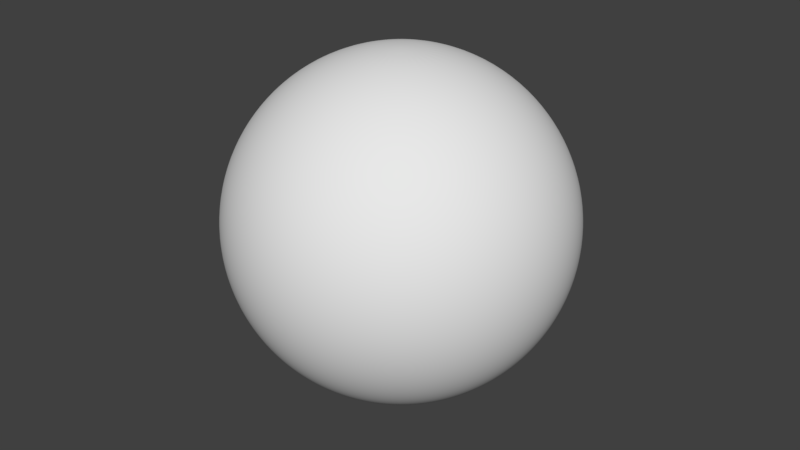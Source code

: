 # Source: Comet.blend  (saved by Blender 2.79.0; exported with 4.5.12 LTS)
import bpy
from mathutils import Matrix  # noqa: F401  (used for matrix-valued properties, if any)

bpy.ops.wm.read_factory_settings(use_empty=True)
scene = bpy.context.scene
scene.name = 'Scene'

# ---- collections
col_collection_1 = bpy.data.collections.new('Collection 1'); scene.collection.children.link(col_collection_1)

# ---- world
world_world = bpy.data.worlds.new('World'); scene.world = world_world
world_world.color = (0.05088, 0.05088, 0.05088)
world_world.use_sun_shadow = False
world_world.sun_shadow_jitter_overblur = 0.0
world_world.cycles.sampling_method = 'MANUAL'

# ---- meshes
me_sphere = bpy.data.meshes.new('Sphere')
me_sphere.from_pydata([(0.0, 1.095, 5.503), (0.0, 2.147, 5.184), (0.0, 3.117, 4.665), (0.0, 3.968, 3.968), (0.0, 4.665, 3.117), (0.0, 5.184, 2.147), (0.0, 5.503, 1.095), (0.0, 5.611, 4.236e-07), (0.0, 5.503, -1.095), (0.0, 3.117, -4.665), (0.2136, 1.074, 5.503), (0.4189, 2.106, 5.184), (0.6082, 3.057, 4.665), (0.774, 3.891, 3.968), (0.9102, 4.576, 3.117), (1.011, 5.084, 2.147), (1.074, 5.397, 1.095), (1.095, 5.503, 4.236e-07), (1.074, 5.397, -1.095), (1.011, 5.084, -2.147), (0.9102, 4.576, -3.117), (0.774, 3.891, -3.968), (0.6082, 3.057, -4.665), (0.4189, 2.106, -5.184), (0.2136, 1.074, -5.503), (0.4189, 1.011, 5.503), (0.8217, 1.984, 5.184), (1.193, 2.88, 4.665), (1.518, 3.666, 3.968), (1.785, 4.31, 3.117), (1.984, 4.789, 2.147), (2.106, 5.084, 1.095), (2.147, 5.184, 4.236e-07), (2.106, 5.084, -1.095), (1.984, 4.789, -2.147), (1.785, 4.31, -3.117), (1.518, 3.666, -3.968), (1.193, 2.88, -4.665), (0.8217, 1.984, -5.184), (0.4189, 1.011, -5.503), (0.6082, 0.9102, 5.503), (1.193, 1.785, 5.184), (1.732, 2.592, 4.665), (2.204, 3.299, 3.968), (2.592, 3.879, 3.117), (2.88, 4.31, 2.147), (3.057, 4.576, 1.095), (3.117, 4.665, 4.236e-07), (3.057, 4.576, -1.095), (2.88, 4.31, -2.147), (2.592, 3.879, -3.117), (2.204, 3.299, -3.968), (1.732, 2.592, -4.665), (1.193, 1.785, -5.184), (0.6082, 0.9102, -5.503), (0.774, 0.774, 5.503), (1.518, 1.518, 5.184), (2.204, 2.204, 4.665), (2.805, 2.805, 3.968), (3.299, 3.299, 3.117), (3.666, 3.666, 2.147), (3.891, 3.891, 1.095), (3.968, 3.968, 4.236e-07), (3.891, 3.891, -1.095), (3.666, 3.666, -2.147), (3.299, 3.299, -3.117), (2.805, 2.805, -3.968), (2.204, 2.204, -4.665), (1.518, 1.518, -5.184), (0.774, 0.774, -5.503), (0.9102, 0.6082, 5.503), (1.785, 1.193, 5.184), (2.592, 1.732, 4.665), (3.299, 2.204, 3.968), (3.879, 2.592, 3.117), (4.31, 2.88, 2.147), (4.576, 3.057, 1.095), (4.665, 3.117, 4.236e-07), (4.576, 3.057, -1.095), (4.31, 2.88, -2.147), (3.879, 2.592, -3.117), (3.299, 2.204, -3.968), (2.592, 1.732, -4.665), (1.785, 1.193, -5.184), (0.9102, 0.6082, -5.503), (1.011, 0.4189, 5.503), (1.984, 0.8217, 5.184), (2.88, 1.193, 4.665), (3.666, 1.518, 3.968), (4.31, 1.785, 3.117), (4.789, 1.984, 2.147), (5.084, 2.106, 1.095), (5.184, 2.147, 4.236e-07), (5.084, 2.106, -1.095), (4.789, 1.984, -2.147), (4.31, 1.785, -3.117), (3.666, 1.518, -3.968), (2.88, 1.193, -4.665), (1.984, 0.8217, -5.184), (1.011, 0.4189, -5.503), (1.074, 0.2136, 5.503), (2.106, 0.4189, 5.184), (3.057, 0.6082, 4.665), (3.891, 0.774, 3.968), (4.576, 0.9102, 3.117), (5.084, 1.011, 2.147), (5.397, 1.074, 1.095), (5.503, 1.095, 4.236e-07), (5.397, 1.074, -1.095), (5.084, 1.011, -2.147), (4.576, 0.9102, -3.117), (3.891, 0.774, -3.968), (3.057, 0.6082, -4.665), (2.106, 0.4189, -5.184), (1.074, 0.2136, -5.503), (1.095, -1.833e-06, 5.503), (2.147, -1.791e-06, 5.184), (3.117, -1.749e-06, 4.665), (3.968, -1.791e-06, 3.968), (4.665, -1.875e-06, 3.117), (5.184, -1.54e-06, 2.147), (5.503, -2.209e-06, 1.095), (5.611, -2.125e-06, 4.236e-07), (5.503, -2.209e-06, -1.095), (5.184, -1.289e-06, -2.147), (4.665, -1.875e-06, -3.117), (3.968, -1.791e-06, -3.968), (3.117, -1.916e-06, -4.665), (2.147, -1.707e-06, -5.184), (1.095, -1.728e-06, -5.503), (1.074, -0.2136, 5.503), (2.106, -0.4189, 5.184), (3.057, -0.6082, 4.665), (3.891, -0.774, 3.968), (4.576, -0.9102, 3.117), (5.084, -1.011, 2.147), (5.397, -1.074, 1.095), (5.503, -1.095, 4.236e-07), (5.397, -1.074, -1.095), (5.084, -1.011, -2.147), (4.576, -0.9102, -3.117), (3.891, -0.774, -3.968), (3.057, -0.6082, -4.665), (2.106, -0.4189, -5.184), (1.074, -0.2136, -5.503), (1.011, -0.4189, 5.503), (1.984, -0.8217, 5.184), (2.88, -1.193, 4.665), (3.666, -1.518, 3.968), (4.31, -1.785, 3.117), (4.789, -1.984, 2.147), (5.084, -2.106, 1.095), (5.184, -2.147, 4.236e-07), (5.084, -2.106, -1.095), (4.789, -1.984, -2.147), (4.31, -1.785, -3.117), (3.666, -1.518, -3.968), (2.88, -1.193, -4.665), (1.984, -0.8217, -5.184), (1.011, -0.4189, -5.503), (0.9102, -0.6082, 5.503), (1.785, -1.193, 5.184), (2.592, -1.732, 4.665), (3.299, -2.204, 3.968), (3.879, -2.592, 3.117), (4.31, -2.88, 2.147), (4.576, -3.057, 1.095), (4.665, -3.117, 4.236e-07), (4.576, -3.057, -1.095), (4.31, -2.88, -2.147), (3.879, -2.592, -3.117), (3.299, -2.204, -3.968), (2.592, -1.732, -4.665), (1.785, -1.193, -5.184), (0.9102, -0.6082, -5.503), (0.774, -0.774, 5.503), (1.518, -1.518, 5.184), (2.204, -2.204, 4.665), (2.805, -2.805, 3.968), (3.299, -3.299, 3.117), (3.666, -3.666, 2.147), (3.891, -3.891, 1.095), (3.968, -3.968, 4.236e-07), (3.891, -3.891, -1.095), (3.666, -3.666, -2.147), (3.299, -3.299, -3.117), (2.805, -2.805, -3.968), (2.204, -2.204, -4.665), (1.518, -1.518, -5.184), (0.774, -0.774, -5.503), (0.6082, -0.9102, 5.503), (1.193, -1.785, 5.184), (1.732, -2.592, 4.665), (2.204, -3.299, 3.968), (2.592, -3.879, 3.117), (2.88, -4.31, 2.147), (3.057, -4.576, 1.095), (3.117, -4.665, 4.236e-07), (3.057, -4.576, -1.095), (2.88, -4.31, -2.147), (2.592, -3.879, -3.117), (2.204, -3.299, -3.968), (1.732, -2.592, -4.665), (1.193, -1.785, -5.184), (0.6082, -0.9102, -5.503), (0.0, -1.828e-06, -5.611), (0.4189, -1.011, 5.503), (0.8217, -1.984, 5.184), (1.193, -2.88, 4.665), (1.518, -3.666, 3.968), (1.785, -4.31, 3.117), (1.984, -4.789, 2.147), (2.106, -5.084, 1.095), (2.147, -5.184, 4.236e-07), (2.106, -5.084, -1.095), (1.984, -4.789, -2.147), (1.785, -4.31, -3.117), (1.518, -3.666, -3.968), (1.193, -2.88, -4.665), (0.8217, -1.984, -5.184), (0.4189, -1.011, -5.503), (0.2136, -1.074, 5.503), (0.4189, -2.106, 5.184), (0.6082, -3.057, 4.665), (0.774, -3.891, 3.968), (0.9102, -4.576, 3.117), (1.011, -5.084, 2.147), (1.074, -5.397, 1.095), (1.095, -5.503, 4.236e-07), (1.074, -5.397, -1.095), (1.011, -5.084, -2.147), (0.9102, -4.576, -3.117), (0.774, -3.891, -3.968), (0.6082, -3.057, -4.665), (0.4189, -2.106, -5.184), (0.2136, -1.074, -5.503), (-4.047e-08, -1.095, 5.503), (2.313e-07, -2.147, 5.184), (1.477e-07, -3.117, 4.665), (-1.45e-07, -3.968, 3.968), (-4.794e-07, -4.665, 3.117), (3.567e-07, -5.184, 2.147), (-4.794e-07, -5.503, 1.095), (-5.63e-07, -5.611, 4.236e-07), (-4.794e-07, -5.503, -1.095), (3.567e-07, -5.184, -2.147), (-4.794e-07, -4.665, -3.117), (-1.45e-07, -3.968, -3.968), (-6.137e-08, -3.117, -4.665), (2.224e-08, -2.147, -5.184), (2.224e-08, -1.095, -5.503), (-0.2136, -1.074, 5.503), (-0.4189, -2.106, 5.184), (-0.6082, -3.057, 4.665), (-0.774, -3.891, 3.968), (-0.9102, -4.576, 3.117), (-1.011, -5.084, 2.147), (-1.074, -5.397, 1.095), (-1.095, -5.503, 4.236e-07), (-1.074, -5.397, -1.095), (-1.011, -5.084, -2.147), (-0.9102, -4.576, -3.117), (-0.774, -3.891, -3.968), (-0.6082, -3.057, -4.665), (-0.4189, -2.106, -5.184), (-0.2136, -1.074, -5.503), (-0.4189, -1.011, 5.503), (-0.8217, -1.984, 5.184), (-1.193, -2.88, 4.665), (-1.518, -3.666, 3.968), (-1.785, -4.31, 3.117), (-1.984, -4.789, 2.147), (-2.106, -5.084, 1.095), (-2.147, -5.184, 4.236e-07), (-2.106, -5.084, -1.095), (-1.984, -4.789, -2.147), (-1.785, -4.31, -3.117), (-1.518, -3.666, -3.968), (-1.193, -2.88, -4.665), (-0.8217, -1.984, -5.184), (-0.4189, -1.011, -5.503), (-0.6082, -0.9102, 5.503), (-1.193, -1.785, 5.184), (-1.732, -2.592, 4.665), (-2.204, -3.299, 3.968), (-2.592, -3.879, 3.117), (-2.88, -4.31, 2.147), (-3.057, -4.576, 1.095), (-3.117, -4.665, 4.236e-07), (-3.057, -4.576, -1.095), (-2.88, -4.31, -2.147), (-2.592, -3.879, -3.117), (-2.204, -3.299, -3.968), (-1.732, -2.592, -4.665), (-1.193, -1.785, -5.184), (-0.6082, -0.9102, -5.503), (-1.293e-06, -3.121e-06, 5.611), (-0.774, -0.774, 5.503), (-1.518, -1.518, 5.184), (-2.204, -2.204, 4.665), (-2.805, -2.805, 3.968), (-3.299, -3.299, 3.117), (-3.666, -3.666, 2.147), (-3.891, -3.891, 1.095), (-3.968, -3.968, 4.236e-07), (-3.891, -3.891, -1.095), (-3.666, -3.666, -2.147), (-3.299, -3.299, -3.117), (-2.805, -2.805, -3.968), (-2.204, -2.204, -4.665), (-1.518, -1.518, -5.184), (-0.774, -0.774, -5.503), (-0.9102, -0.6082, 5.503), (-1.785, -1.193, 5.184), (-2.592, -1.732, 4.665), (-3.299, -2.204, 3.968), (-3.879, -2.592, 3.117), (-4.31, -2.88, 2.147), (-4.576, -3.057, 1.095), (-4.665, -3.117, 4.236e-07), (-4.576, -3.057, -1.095), (-4.31, -2.88, -2.147), (-3.879, -2.592, -3.117), (-3.299, -2.204, -3.968), (-2.592, -1.732, -4.665), (-1.785, -1.193, -5.184), (-0.9102, -0.6082, -5.503), (-1.011, -0.4189, 5.503), (-1.984, -0.8217, 5.184), (-2.88, -1.193, 4.665), (-3.666, -1.518, 3.968), (-4.31, -1.785, 3.117), (-4.789, -1.984, 2.147), (-5.084, -2.106, 1.095), (-5.184, -2.147, 4.236e-07), (-5.084, -2.106, -1.095), (-4.789, -1.984, -2.147), (-4.31, -1.785, -3.117), (-3.666, -1.518, -3.968), (-2.88, -1.193, -4.665), (-1.984, -0.8217, -5.184), (-1.011, -0.4189, -5.503), (-1.074, -0.2136, 5.503), (-2.106, -0.4189, 5.184), (-3.057, -0.6082, 4.665), (-3.891, -0.774, 3.968), (-4.576, -0.9102, 3.117), (-5.084, -1.011, 2.147), (-5.397, -1.074, 1.095), (-5.503, -1.095, 4.236e-07), (-5.397, -1.074, -1.095), (-5.084, -1.011, -2.147), (-4.576, -0.9102, -3.117), (-3.891, -0.774, -3.968), (-3.057, -0.6082, -4.665), (-2.106, -0.4189, -5.184), (-1.074, -0.2136, -5.503), (-1.095, -1.749e-06, 5.503), (-2.147, -1.582e-06, 5.184), (-3.117, -1.582e-06, 4.665), (-3.968, -1.038e-06, 3.968), (-4.665, -7.876e-07, 3.117), (-5.184, -1.791e-06, 2.147), (-5.503, -5.368e-07, 1.095), (-5.611, -7.876e-07, 4.236e-07), (-5.503, -5.368e-07, -1.095), (-5.184, -1.791e-06, -2.147), (-4.665, -7.876e-07, -3.117), (-3.968, -1.038e-06, -3.968), (-3.117, -1.457e-06, -4.665), (-2.147, -1.415e-06, -5.184), (-1.095, -1.77e-06, -5.503), (-1.074, 0.2136, 5.503), (-2.106, 0.4189, 5.184), (-3.057, 0.6082, 4.665), (-3.891, 0.774, 3.968), (-4.576, 0.9102, 3.117), (-5.084, 1.011, 2.147), (-5.397, 1.074, 1.095), (-5.503, 1.095, 4.236e-07), (-5.397, 1.074, -1.095), (-5.084, 1.011, -2.147), (-4.576, 0.9102, -3.117), (-3.891, 0.774, -3.968), (-3.057, 0.6082, -4.665), (-2.106, 0.4189, -5.184), (-1.074, 0.2136, -5.503), (-1.011, 0.4189, 5.503), (-1.984, 0.8217, 5.184), (-2.88, 1.193, 4.665), (-3.666, 1.518, 3.968), (-4.31, 1.785, 3.117), (-4.789, 1.984, 2.147), (-5.084, 2.106, 1.095), (-5.184, 2.147, 4.236e-07), (-5.084, 2.106, -1.095), (-4.789, 1.984, -2.147), (-4.31, 1.785, -3.117), (-3.666, 1.518, -3.968), (-2.88, 1.193, -4.665), (-1.984, 0.8217, -5.184), (-1.011, 0.4189, -5.503), (-0.9102, 0.6082, 5.503), (-1.785, 1.193, 5.184), (-2.592, 1.732, 4.665), (-3.299, 2.204, 3.968), (-3.879, 2.592, 3.117), (-4.31, 2.88, 2.147), (-4.576, 3.057, 1.095), (-4.665, 3.117, 4.236e-07), (-4.576, 3.057, -1.095), (-4.31, 2.88, -2.147), (-3.879, 2.592, -3.117), (-3.299, 2.204, -3.968), (-2.592, 1.732, -4.665), (-1.785, 1.193, -5.184), (-0.9102, 0.6082, -5.503), (-0.774, 0.774, 5.503), (-1.518, 1.518, 5.184), (-2.204, 2.204, 4.665), (-2.805, 2.805, 3.968), (-3.299, 3.299, 3.117), (-3.666, 3.666, 2.147), (-3.891, 3.891, 1.095), (-3.968, 3.968, 4.236e-07), (-3.891, 3.891, -1.095), (-3.666, 3.666, -2.147), (-3.299, 3.299, -3.117), (-2.805, 2.805, -3.968), (-2.204, 2.204, -4.665), (-1.518, 1.518, -5.184), (-0.774, 0.774, -5.503), (-0.6082, 0.9102, 5.503), (-1.193, 1.785, 5.184), (-1.732, 2.592, 4.665), (-2.204, 3.299, 3.968), (-2.592, 3.879, 3.117), (-2.88, 4.31, 2.147), (-3.057, 4.576, 1.095), (-3.117, 4.665, 4.236e-07), (-3.057, 4.576, -1.095), (-2.88, 4.31, -2.147), (-2.592, 3.879, -3.117), (-2.204, 3.299, -3.968), (-1.732, 2.592, -4.665), (-1.193, 1.785, -5.184), (-0.6082, 0.9102, -5.503), (-0.4189, 1.011, 5.503), (-0.8217, 1.984, 5.184), (-1.193, 2.88, 4.665), (-1.518, 3.666, 3.968), (-1.785, 4.31, 3.117), (-1.984, 4.789, 2.147), (-2.106, 5.084, 1.095), (-2.147, 5.184, 4.236e-07), (-2.106, 5.084, -1.095), (-1.984, 4.789, -2.147), (-1.785, 4.31, -3.117), (-1.518, 3.666, -3.968), (-1.193, 2.88, -4.665), (-0.8217, 1.984, -5.184), (-0.4189, 1.011, -5.503), (-0.2136, 1.074, 5.503), (-0.4189, 2.106, 5.184), (-0.6082, 3.057, 4.665), (-0.774, 3.891, 3.968), (-0.9102, 4.576, 3.117), (-1.011, 5.084, 2.147), (-1.074, 5.397, 1.095), (-1.095, 5.503, 4.236e-07), (-1.074, 5.397, -1.095), (-1.011, 5.084, -2.147), (-0.9102, 4.576, -3.117), (-0.774, 3.891, -3.968), (-0.6082, 3.057, -4.665), (-0.4189, 2.106, -5.184), (-0.2136, 1.074, -5.503), (3.567e-07, 5.184, -2.147), (1.527e-06, 4.665, -3.117), (8.583e-07, 3.968, -3.968), (4.403e-07, 2.147, -5.184), (8.495e-08, 1.095, -5.503)], [], [(3, 2, 12, 13), (479, 478, 20, 21), (4, 3, 13, 14), (9, 479, 21, 22), (5, 4, 14, 15), (480, 9, 22, 23), (6, 5, 15, 16), (481, 480, 23, 24), (7, 6, 16, 17), (0, 296, 10), (205, 481, 24), (8, 7, 17, 18), (1, 0, 10, 11), (477, 8, 18, 19), (2, 1, 11, 12), (478, 477, 19, 20), (12, 11, 26, 27), (20, 19, 34, 35), (13, 12, 27, 28), (21, 20, 35, 36), (14, 13, 28, 29), (22, 21, 36, 37), (15, 14, 29, 30), (23, 22, 37, 38), (16, 15, 30, 31), (24, 23, 38, 39), (17, 16, 31, 32), (10, 296, 25), (205, 24, 39), (18, 17, 32, 33), (11, 10, 25, 26), (19, 18, 33, 34), (31, 30, 45, 46), (39, 38, 53, 54), (32, 31, 46, 47), (25, 296, 40), (205, 39, 54), (33, 32, 47, 48), (26, 25, 40, 41), (34, 33, 48, 49), (27, 26, 41, 42), (35, 34, 49, 50), (28, 27, 42, 43), (36, 35, 50, 51), (29, 28, 43, 44), (37, 36, 51, 52), (30, 29, 44, 45), (38, 37, 52, 53), (50, 49, 64, 65), (43, 42, 57, 58), (51, 50, 65, 66), (44, 43, 58, 59), (52, 51, 66, 67), (45, 44, 59, 60), (53, 52, 67, 68), (46, 45, 60, 61), (54, 53, 68, 69), (47, 46, 61, 62), (40, 296, 55), (205, 54, 69), (48, 47, 62, 63), (41, 40, 55, 56), (49, 48, 63, 64), (42, 41, 56, 57), (69, 68, 83, 84), (62, 61, 76, 77), (55, 296, 70), (205, 69, 84), (63, 62, 77, 78), (56, 55, 70, 71), (64, 63, 78, 79), (57, 56, 71, 72), (65, 64, 79, 80), (58, 57, 72, 73), (66, 65, 80, 81), (59, 58, 73, 74), (67, 66, 81, 82), (60, 59, 74, 75), (68, 67, 82, 83), (61, 60, 75, 76), (73, 72, 87, 88), (81, 80, 95, 96), (74, 73, 88, 89), (82, 81, 96, 97), (75, 74, 89, 90), (83, 82, 97, 98), (76, 75, 90, 91), (84, 83, 98, 99), (77, 76, 91, 92), (70, 296, 85), (205, 84, 99), (78, 77, 92, 93), (71, 70, 85, 86), (79, 78, 93, 94), (72, 71, 86, 87), (80, 79, 94, 95), (92, 91, 106, 107), (85, 296, 100), (205, 99, 114), (93, 92, 107, 108), (86, 85, 100, 101), (94, 93, 108, 109), (87, 86, 101, 102), (95, 94, 109, 110), (88, 87, 102, 103), (96, 95, 110, 111), (89, 88, 103, 104), (97, 96, 111, 112), (90, 89, 104, 105), (98, 97, 112, 113), (91, 90, 105, 106), (99, 98, 113, 114), (111, 110, 125, 126), (104, 103, 118, 119), (112, 111, 126, 127), (105, 104, 119, 120), (113, 112, 127, 128), (106, 105, 120, 121), (114, 113, 128, 129), (107, 106, 121, 122), (100, 296, 115), (205, 114, 129), (108, 107, 122, 123), (101, 100, 115, 116), (109, 108, 123, 124), (102, 101, 116, 117), (110, 109, 124, 125), (103, 102, 117, 118), (205, 129, 144), (123, 122, 137, 138), (116, 115, 130, 131), (124, 123, 138, 139), (117, 116, 131, 132), (125, 124, 139, 140), (118, 117, 132, 133), (126, 125, 140, 141), (119, 118, 133, 134), (127, 126, 141, 142), (120, 119, 134, 135), (128, 127, 142, 143), (121, 120, 135, 136), (129, 128, 143, 144), (122, 121, 136, 137), (115, 296, 130), (142, 141, 156, 157), (135, 134, 149, 150), (143, 142, 157, 158), (136, 135, 150, 151), (144, 143, 158, 159), (137, 136, 151, 152), (130, 296, 145), (205, 144, 159), (138, 137, 152, 153), (131, 130, 145, 146), (139, 138, 153, 154), (132, 131, 146, 147), (140, 139, 154, 155), (133, 132, 147, 148), (141, 140, 155, 156), (134, 133, 148, 149), (146, 145, 160, 161), (154, 153, 168, 169), (147, 146, 161, 162), (155, 154, 169, 170), (148, 147, 162, 163), (156, 155, 170, 171), (149, 148, 163, 164), (157, 156, 171, 172), (150, 149, 164, 165), (158, 157, 172, 173), (151, 150, 165, 166), (159, 158, 173, 174), (152, 151, 166, 167), (145, 296, 160), (205, 159, 174), (153, 152, 167, 168), (165, 164, 179, 180), (173, 172, 187, 188), (166, 165, 180, 181), (174, 173, 188, 189), (167, 166, 181, 182), (160, 296, 175), (205, 174, 189), (168, 167, 182, 183), (161, 160, 175, 176), (169, 168, 183, 184), (162, 161, 176, 177), (170, 169, 184, 185), (163, 162, 177, 178), (171, 170, 185, 186), (164, 163, 178, 179), (172, 171, 186, 187), (184, 183, 198, 199), (177, 176, 191, 192), (185, 184, 199, 200), (178, 177, 192, 193), (186, 185, 200, 201), (179, 178, 193, 194), (187, 186, 201, 202), (180, 179, 194, 195), (188, 187, 202, 203), (181, 180, 195, 196), (189, 188, 203, 204), (182, 181, 196, 197), (175, 296, 190), (205, 189, 204), (183, 182, 197, 198), (176, 175, 190, 191), (203, 202, 218, 219), (196, 195, 211, 212), (204, 203, 219, 220), (197, 196, 212, 213), (190, 296, 206), (205, 204, 220), (198, 197, 213, 214), (191, 190, 206, 207), (199, 198, 214, 215), (192, 191, 207, 208), (200, 199, 215, 216), (193, 192, 208, 209), (201, 200, 216, 217), (194, 193, 209, 210), (202, 201, 217, 218), (195, 194, 210, 211), (208, 207, 222, 223), (216, 215, 230, 231), (209, 208, 223, 224), (217, 216, 231, 232), (210, 209, 224, 225), (218, 217, 232, 233), (211, 210, 225, 226), (219, 218, 233, 234), (212, 211, 226, 227), (220, 219, 234, 235), (213, 212, 227, 228), (206, 296, 221), (205, 220, 235), (214, 213, 228, 229), (207, 206, 221, 222), (215, 214, 229, 230), (227, 226, 241, 242), (235, 234, 249, 250), (228, 227, 242, 243), (221, 296, 236), (205, 235, 250), (229, 228, 243, 244), (222, 221, 236, 237), (230, 229, 244, 245), (223, 222, 237, 238), (231, 230, 245, 246), (224, 223, 238, 239), (232, 231, 246, 247), (225, 224, 239, 240), (233, 232, 247, 248), (226, 225, 240, 241), (234, 233, 248, 249), (246, 245, 260, 261), (239, 238, 253, 254), (247, 246, 261, 262), (240, 239, 254, 255), (248, 247, 262, 263), (241, 240, 255, 256), (249, 248, 263, 264), (242, 241, 256, 257), (250, 249, 264, 265), (243, 242, 257, 258), (236, 296, 251), (205, 250, 265), (244, 243, 258, 259), (237, 236, 251, 252), (245, 244, 259, 260), (238, 237, 252, 253), (265, 264, 279, 280), (258, 257, 272, 273), (251, 296, 266), (205, 265, 280), (259, 258, 273, 274), (252, 251, 266, 267), (260, 259, 274, 275), (253, 252, 267, 268), (261, 260, 275, 276), (254, 253, 268, 269), (262, 261, 276, 277), (255, 254, 269, 270), (263, 262, 277, 278), (256, 255, 270, 271), (264, 263, 278, 279), (257, 256, 271, 272), (277, 276, 291, 292), (270, 269, 284, 285), (278, 277, 292, 293), (271, 270, 285, 286), (279, 278, 293, 294), (272, 271, 286, 287), (280, 279, 294, 295), (273, 272, 287, 288), (266, 296, 281), (205, 280, 295), (274, 273, 288, 289), (267, 266, 281, 282), (275, 274, 289, 290), (268, 267, 282, 283), (276, 275, 290, 291), (269, 268, 283, 284), (281, 296, 297), (205, 295, 311), (289, 288, 304, 305), (282, 281, 297, 298), (290, 289, 305, 306), (283, 282, 298, 299), (291, 290, 306, 307), (284, 283, 299, 300), (292, 291, 307, 308), (285, 284, 300, 301), (293, 292, 308, 309), (286, 285, 301, 302), (294, 293, 309, 310), (287, 286, 302, 303), (295, 294, 310, 311), (288, 287, 303, 304), (301, 300, 315, 316), (309, 308, 323, 324), (302, 301, 316, 317), (310, 309, 324, 325), (303, 302, 317, 318), (311, 310, 325, 326), (304, 303, 318, 319), (297, 296, 312), (205, 311, 326), (305, 304, 319, 320), (298, 297, 312, 313), (306, 305, 320, 321), (299, 298, 313, 314), (307, 306, 321, 322), (300, 299, 314, 315), (308, 307, 322, 323), (320, 319, 334, 335), (313, 312, 327, 328), (321, 320, 335, 336), (314, 313, 328, 329), (322, 321, 336, 337), (315, 314, 329, 330), (323, 322, 337, 338), (316, 315, 330, 331), (324, 323, 338, 339), (317, 316, 331, 332), (325, 324, 339, 340), (318, 317, 332, 333), (326, 325, 340, 341), (319, 318, 333, 334), (312, 296, 327), (205, 326, 341), (339, 338, 353, 354), (332, 331, 346, 347), (340, 339, 354, 355), (333, 332, 347, 348), (341, 340, 355, 356), (334, 333, 348, 349), (327, 296, 342), (205, 341, 356), (335, 334, 349, 350), (328, 327, 342, 343), (336, 335, 350, 351), (329, 328, 343, 344), (337, 336, 351, 352), (330, 329, 344, 345), (338, 337, 352, 353), (331, 330, 345, 346), (343, 342, 357, 358), (351, 350, 365, 366), (344, 343, 358, 359), (352, 351, 366, 367), (345, 344, 359, 360), (353, 352, 367, 368), (346, 345, 360, 361), (354, 353, 368, 369), (347, 346, 361, 362), (355, 354, 369, 370), (348, 347, 362, 363), (356, 355, 370, 371), (349, 348, 363, 364), (342, 296, 357), (205, 356, 371), (350, 349, 364, 365), (362, 361, 376, 377), (370, 369, 384, 385), (363, 362, 377, 378), (371, 370, 385, 386), (364, 363, 378, 379), (357, 296, 372), (205, 371, 386), (365, 364, 379, 380), (358, 357, 372, 373), (366, 365, 380, 381), (359, 358, 373, 374), (367, 366, 381, 382), (360, 359, 374, 375), (368, 367, 382, 383), (361, 360, 375, 376), (369, 368, 383, 384), (381, 380, 395, 396), (374, 373, 388, 389), (382, 381, 396, 397), (375, 374, 389, 390), (383, 382, 397, 398), (376, 375, 390, 391), (384, 383, 398, 399), (377, 376, 391, 392), (385, 384, 399, 400), (378, 377, 392, 393), (386, 385, 400, 401), (379, 378, 393, 394), (372, 296, 387), (205, 386, 401), (380, 379, 394, 395), (373, 372, 387, 388), (400, 399, 414, 415), (393, 392, 407, 408), (401, 400, 415, 416), (394, 393, 408, 409), (387, 296, 402), (205, 401, 416), (395, 394, 409, 410), (388, 387, 402, 403), (396, 395, 410, 411), (389, 388, 403, 404), (397, 396, 411, 412), (390, 389, 404, 405), (398, 397, 412, 413), (391, 390, 405, 406), (399, 398, 413, 414), (392, 391, 406, 407), (412, 411, 426, 427), (405, 404, 419, 420), (413, 412, 427, 428), (406, 405, 420, 421), (414, 413, 428, 429), (407, 406, 421, 422), (415, 414, 429, 430), (408, 407, 422, 423), (416, 415, 430, 431), (409, 408, 423, 424), (402, 296, 417), (205, 416, 431), (410, 409, 424, 425), (403, 402, 417, 418), (411, 410, 425, 426), (404, 403, 418, 419), (431, 430, 445, 446), (424, 423, 438, 439), (417, 296, 432), (205, 431, 446), (425, 424, 439, 440), (418, 417, 432, 433), (426, 425, 440, 441), (419, 418, 433, 434), (427, 426, 441, 442), (420, 419, 434, 435), (428, 427, 442, 443), (421, 420, 435, 436), (429, 428, 443, 444), (422, 421, 436, 437), (430, 429, 444, 445), (423, 422, 437, 438), (435, 434, 449, 450), (443, 442, 457, 458), (436, 435, 450, 451), (444, 443, 458, 459), (437, 436, 451, 452), (445, 444, 459, 460), (438, 437, 452, 453), (446, 445, 460, 461), (439, 438, 453, 454), (432, 296, 447), (205, 446, 461), (440, 439, 454, 455), (433, 432, 447, 448), (441, 440, 455, 456), (434, 433, 448, 449), (442, 441, 456, 457), (454, 453, 468, 469), (447, 296, 462), (205, 461, 476), (455, 454, 469, 470), (448, 447, 462, 463), (456, 455, 470, 471), (449, 448, 463, 464), (457, 456, 471, 472), (450, 449, 464, 465), (458, 457, 472, 473), (451, 450, 465, 466), (459, 458, 473, 474), (452, 451, 466, 467), (460, 459, 474, 475), (453, 452, 467, 468), (461, 460, 475, 476), (473, 472, 478, 479), (466, 465, 3, 4), (474, 473, 479, 9), (467, 466, 4, 5), (475, 474, 9, 480), (468, 467, 5, 6), (476, 475, 480, 481), (469, 468, 6, 7), (462, 296, 0), (205, 476, 481), (470, 469, 7, 8), (463, 462, 0, 1), (471, 470, 8, 477), (464, 463, 1, 2), (472, 471, 477, 478), (465, 464, 2, 3)])
me_sphere.polygons.foreach_set('use_smooth', [True] * 512)
me_sphere.use_remesh_preserve_volume = False
me_sphere.use_remesh_preserve_attributes = False
me_sphere.use_mirror_vertex_groups = False
me_sphere.update()

# ---- objects
ob_sphere = bpy.data.objects.new('Sphere', me_sphere)

# ---- transforms, parenting, visibility, modifiers, constraints
ob_sphere.location = (0.0, 0.0, 0.0)
ob_sphere.lineart.crease_threshold = 0.0
_m = ob_sphere.modifiers.new('Subsurf', 'SUBSURF')
_m.uv_smooth = 'PRESERVE_CORNERS'
_m.quality = 2
_m.levels = 3
_m.show_only_control_edges = False
_m = ob_sphere.modifiers.new('Displace', 'DISPLACE')
_m.strength = -0.7

# ---- collection membership
col_collection_1.objects.link(ob_sphere)

# ---- scene / render settings (as saved in the file)
scene.frame_start = 1; scene.frame_end = 250; scene.frame_set(1)
scene.render.engine = 'BLENDER_EEVEE_NEXT'
scene.render.resolution_percentage = 50
scene.render.dither_intensity = 0.0
scene.cycles.use_denoising = False
scene.cycles.samples = 128
scene.cycles.sampling_pattern = 'TABULATED_SOBOL'
scene.cycles.use_adaptive_sampling = False
scene.cycles.use_light_tree = False
scene.cycles.blur_glossy = 0.0
scene.cycles.sample_clamp_indirect = 0.0
scene.view_settings.view_transform = 'Standard'
bpy.context.view_layer.update()

# ---- added for rendering (the .blend has no active camera and no usable light): camera, sun
cam_auto = bpy.data.cameras.new('AutoCamera')
cam_auto.lens = 50.0
cam_auto.sensor_width = 36.0
cam_auto.clip_end = 1000.0
ob_auto_camera = bpy.data.objects.new('AutoCamera', cam_auto)
scene.collection.objects.link(ob_auto_camera)
ob_auto_camera.location = (18.2923, -22.0033, 14.5633)
ob_auto_camera.rotation_euler = (1.09748, -7.21219e-08, 0.694738)
scene.camera = ob_auto_camera
light_auto_sun = bpy.data.lights.new('AutoSun', 'SUN')
light_auto_sun.energy = 3.0
light_auto_sun.angle = 0.0523599
ob_auto_sun = bpy.data.objects.new('AutoSun', light_auto_sun)
scene.collection.objects.link(ob_auto_sun)
ob_auto_sun.rotation_euler = (0.872665, 0.174533, 0.523599)
bpy.context.view_layer.update()
